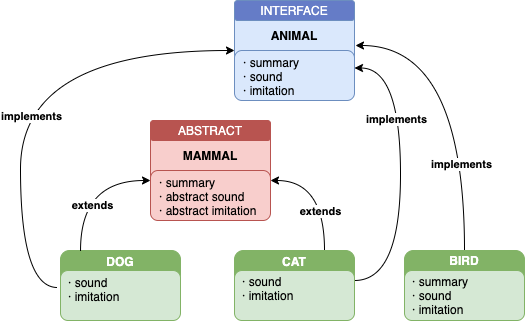

The diagram above was exported from draw.io. Its source (the exported page's mxGraphModel, read from the mxfile embedded in the PNG):
<mxGraphModel dx="1666" dy="712" grid="1" gridSize="10" guides="1" tooltips="1" connect="1" arrows="1" fold="1" page="1" pageScale="1" pageWidth="827" pageHeight="1169" math="0" shadow="0">
  <root>
    <mxCell id="0" />
    <mxCell id="1" parent="0" />
    <mxCell id="2" value="" style="group" vertex="1" connectable="0" parent="1">
      <mxGeometry x="230" y="130" width="504" height="320" as="geometry" />
    </mxCell>
    <mxCell id="3" value="&lt;b&gt;&lt;font color=&quot;#ffffff&quot;&gt;DOG&lt;/font&gt;&lt;/b&gt;" style="rounded=1;whiteSpace=wrap;html=1;strokeColor=#82b366;spacingTop=-38;fillColor=#82B366;" vertex="1" parent="2">
      <mxGeometry x="40" y="250" width="120" height="60" as="geometry" />
    </mxCell>
    <mxCell id="4" value="&lt;b&gt;CAT&lt;/b&gt;" style="rounded=1;whiteSpace=wrap;html=1;spacingTop=-38;strokeColor=#82B366;fillColor=#82B366;fontColor=#FFFFFF;" vertex="1" parent="2">
      <mxGeometry x="214" y="250" width="120" height="60" as="geometry" />
    </mxCell>
    <mxCell id="5" value="&lt;b&gt;BIRD&lt;/b&gt;" style="rounded=1;whiteSpace=wrap;html=1;strokeColor=#82b366;spacingTop=-40;fillColor=#82B366;fontColor=#FFFFFF;" vertex="1" parent="2">
      <mxGeometry x="384" y="250" width="120" height="60" as="geometry" />
    </mxCell>
    <mxCell id="6" value="&lt;b&gt;ANIMAL&lt;/b&gt;" style="rounded=1;whiteSpace=wrap;html=1;fillColor=#dae8fc;strokeColor=#6c8ebf;spacingTop=-21;" vertex="1" parent="2">
      <mxGeometry x="214" width="120" height="90" as="geometry" />
    </mxCell>
    <mxCell id="7" value="" style="endArrow=classic;html=1;exitX=0.167;exitY=0;exitDx=0;exitDy=0;edgeStyle=orthogonalEdgeStyle;curved=1;exitPerimeter=0;" edge="1" parent="2" source="3">
      <mxGeometry width="50" height="50" relative="1" as="geometry">
        <mxPoint x="-40" y="320" as="sourcePoint" />
        <mxPoint x="130" y="180" as="targetPoint" />
        <Array as="points">
          <mxPoint x="60" y="180" />
        </Array>
      </mxGeometry>
    </mxCell>
    <mxCell id="8" value="&lt;b&gt;extends&lt;/b&gt;" style="edgeLabel;html=1;align=center;verticalAlign=middle;resizable=0;points=[];" vertex="1" connectable="0" parent="7">
      <mxGeometry x="-0.3572" y="-11" relative="1" as="geometry">
        <mxPoint as="offset" />
      </mxGeometry>
    </mxCell>
    <mxCell id="9" value="" style="endArrow=classic;html=1;exitX=0.75;exitY=0;exitDx=0;exitDy=0;entryX=1;entryY=0.5;entryDx=0;entryDy=0;edgeStyle=orthogonalEdgeStyle;curved=1;" edge="1" parent="2" source="4">
      <mxGeometry width="50" height="50" relative="1" as="geometry">
        <mxPoint x="340" y="220" as="sourcePoint" />
        <mxPoint x="250" y="180" as="targetPoint" />
        <Array as="points">
          <mxPoint x="304" y="180" />
        </Array>
      </mxGeometry>
    </mxCell>
    <mxCell id="10" value="&lt;b&gt;extends&lt;/b&gt;" style="edgeLabel;html=1;align=center;verticalAlign=middle;resizable=0;points=[];" vertex="1" connectable="0" parent="9">
      <mxGeometry x="-0.3548" y="5" relative="1" as="geometry">
        <mxPoint as="offset" />
      </mxGeometry>
    </mxCell>
    <mxCell id="11" value="" style="endArrow=classic;html=1;exitX=-0.025;exitY=0.617;exitDx=0;exitDy=0;exitPerimeter=0;edgeStyle=orthogonalEdgeStyle;curved=1;" edge="1" parent="2" source="3">
      <mxGeometry width="50" height="50" relative="1" as="geometry">
        <mxPoint y="180" as="sourcePoint" />
        <mxPoint x="214" y="50" as="targetPoint" />
        <Array as="points">
          <mxPoint y="287" />
          <mxPoint y="50" />
        </Array>
      </mxGeometry>
    </mxCell>
    <mxCell id="12" value="&lt;b&gt;implements&lt;/b&gt;" style="edgeLabel;html=1;align=center;verticalAlign=middle;resizable=0;points=[];" vertex="1" connectable="0" parent="11">
      <mxGeometry x="-0.1434" y="-10" relative="1" as="geometry">
        <mxPoint as="offset" />
      </mxGeometry>
    </mxCell>
    <mxCell id="13" value="" style="endArrow=classic;html=1;exitX=0.5;exitY=0;exitDx=0;exitDy=0;edgeStyle=orthogonalEdgeStyle;curved=1;" edge="1" parent="2" source="5">
      <mxGeometry width="50" height="50" relative="1" as="geometry">
        <mxPoint x="490" y="200" as="sourcePoint" />
        <mxPoint x="335" y="45" as="targetPoint" />
        <Array as="points">
          <mxPoint x="444" y="45" />
          <mxPoint x="335" y="45" />
        </Array>
      </mxGeometry>
    </mxCell>
    <mxCell id="14" value="&lt;b&gt;implements&lt;/b&gt;" style="edgeLabel;html=1;align=center;verticalAlign=middle;resizable=0;points=[];" vertex="1" connectable="0" parent="13">
      <mxGeometry x="-0.4452" y="4" relative="1" as="geometry">
        <mxPoint as="offset" />
      </mxGeometry>
    </mxCell>
    <mxCell id="15" value="&lt;font color=&quot;#ffffff&quot;&gt;INTERFACE&lt;/font&gt;" style="rounded=1;whiteSpace=wrap;html=1;strokeColor=#6c8ebf;fillColor=#657CC7;" vertex="1" parent="2">
      <mxGeometry x="214" width="120" height="20" as="geometry" />
    </mxCell>
    <mxCell id="16" value="" style="endArrow=classic;html=1;exitX=1;exitY=0.5;exitDx=0;exitDy=0;entryX=1;entryY=0.75;entryDx=0;entryDy=0;edgeStyle=orthogonalEdgeStyle;curved=1;" edge="1" parent="2" source="4" target="6">
      <mxGeometry width="50" height="50" relative="1" as="geometry">
        <mxPoint x="360" y="450" as="sourcePoint" />
        <mxPoint x="410" y="400" as="targetPoint" />
        <Array as="points">
          <mxPoint x="380" y="280" />
          <mxPoint x="380" y="68" />
        </Array>
      </mxGeometry>
    </mxCell>
    <mxCell id="17" value="&lt;b&gt;implements&lt;/b&gt;" style="edgeLabel;html=1;align=center;verticalAlign=middle;resizable=0;points=[];" vertex="1" connectable="0" parent="16">
      <mxGeometry x="0.3662" y="5" relative="1" as="geometry">
        <mxPoint as="offset" />
      </mxGeometry>
    </mxCell>
    <mxCell id="18" value="&lt;div&gt;&lt;span&gt;· summary&lt;/span&gt;&lt;/div&gt;&lt;div&gt;&lt;span&gt;· sound&lt;/span&gt;&lt;/div&gt;&lt;div&gt;&lt;span&gt;· imitation&lt;/span&gt;&lt;/div&gt;" style="rounded=1;whiteSpace=wrap;html=1;fillColor=#dae8fc;strokeColor=#6c8ebf;spacingTop=1;align=left;spacingLeft=7;" vertex="1" parent="2">
      <mxGeometry x="214" y="50" width="120" height="50" as="geometry" />
    </mxCell>
    <mxCell id="19" value="&lt;b&gt;MAMMAL&lt;/b&gt;" style="rounded=1;whiteSpace=wrap;html=1;fillColor=#f8cecc;strokeColor=#b85450;spacingTop=-21;" vertex="1" parent="2">
      <mxGeometry x="130" y="120" width="120" height="90" as="geometry" />
    </mxCell>
    <mxCell id="20" value="&lt;font color=&quot;#ffffff&quot;&gt;ABSTRACT&lt;/font&gt;" style="rounded=1;whiteSpace=wrap;html=1;strokeColor=#b85450;fillColor=#B85450;" vertex="1" parent="2">
      <mxGeometry x="130" y="120" width="120" height="20" as="geometry" />
    </mxCell>
    <mxCell id="21" value="&lt;div&gt;&lt;span&gt;· summary&lt;/span&gt;&lt;/div&gt;&lt;div&gt;&lt;span&gt;· abstract sound&lt;/span&gt;&lt;/div&gt;&lt;div&gt;&lt;span&gt;· abstract imitation&lt;/span&gt;&lt;/div&gt;" style="rounded=1;whiteSpace=wrap;html=1;fillColor=#f8cecc;strokeColor=#b85450;spacingTop=1;align=left;spacingLeft=7;" vertex="1" parent="2">
      <mxGeometry x="130" y="170" width="120" height="50" as="geometry" />
    </mxCell>
    <mxCell id="22" value="&lt;div&gt;&lt;span&gt;· sound&lt;/span&gt;&lt;/div&gt;&lt;div&gt;&lt;span&gt;· imitation&lt;/span&gt;&lt;/div&gt;" style="rounded=1;whiteSpace=wrap;html=1;fillColor=#d5e8d4;strokeColor=#82b366;align=left;spacingLeft=6;spacingTop=-12;" vertex="1" parent="2">
      <mxGeometry x="40" y="270" width="120" height="50" as="geometry" />
    </mxCell>
    <mxCell id="23" value="&lt;div&gt;&lt;span&gt;· sound&lt;/span&gt;&lt;/div&gt;&lt;div&gt;&lt;span&gt;· imitation&lt;/span&gt;&lt;/div&gt;" style="rounded=1;whiteSpace=wrap;html=1;fillColor=#d5e8d4;strokeColor=#82b366;align=left;spacingLeft=6;spacingTop=-14;" vertex="1" parent="2">
      <mxGeometry x="214" y="270" width="120" height="50" as="geometry" />
    </mxCell>
    <mxCell id="24" value="&lt;div&gt;&lt;span&gt;· summary&lt;/span&gt;&lt;/div&gt;&lt;div&gt;&lt;span&gt;· sound&lt;/span&gt;&lt;/div&gt;&lt;div&gt;&lt;span&gt;· imitation&lt;/span&gt;&lt;/div&gt;" style="rounded=1;whiteSpace=wrap;html=1;fillColor=#d5e8d4;strokeColor=#82b366;align=left;spacingLeft=6;" vertex="1" parent="2">
      <mxGeometry x="384" y="270" width="120" height="50" as="geometry" />
    </mxCell>
  </root>
</mxGraphModel>